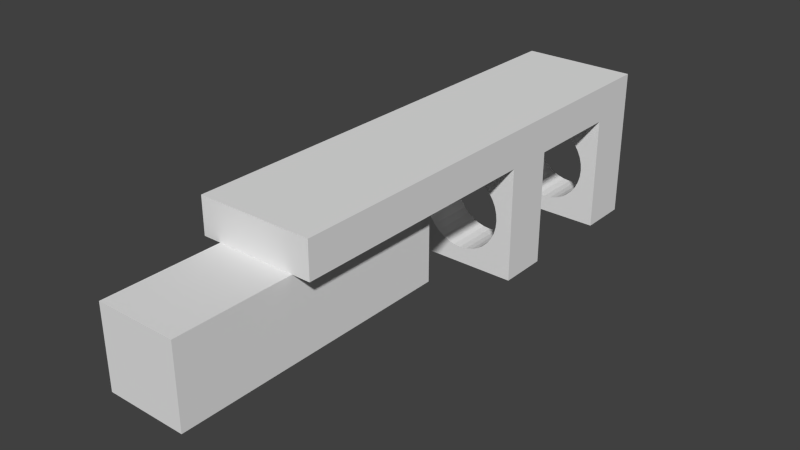 # Source: Dispenser.blend  (saved by Blender 2.72.0; exported with 4.5.12 LTS)
import bpy
from mathutils import Matrix  # noqa: F401  (used for matrix-valued properties, if any)

bpy.ops.wm.read_factory_settings(use_empty=True)
scene = bpy.context.scene
scene.name = 'Scene'

# ---- collections
col_collection_1 = bpy.data.collections.new('Collection 1'); scene.collection.children.link(col_collection_1)

# ---- world
world_world = bpy.data.worlds.new('World'); scene.world = world_world
world_world.color = (0.05088, 0.05088, 0.05088)
world_world.use_sun_shadow = False
world_world.sun_shadow_jitter_overblur = 0.0
world_world.cycles.sampling_method = 'MANUAL'
world_world.cycles.sample_map_resolution = 256

# ---- meshes
me_dispenser_001 = bpy.data.meshes.new('Dispenser.001')
me_dispenser_001.from_pydata([(0.035, -0.14, 0.0), (0.035, 0.14, 0.0), (0.035, -0.14, 0.022), (0.035, 0.14, 0.022), (-0.035, -0.14, 0.0), (-0.035, -0.14, 0.022), (-0.035, 0.14, 0.0), (-0.035, 0.14, 0.022), (0.009629, -0.045, -0.0377), (0.0, -0.05101, -0.035), (0.01, -0.045, -0.035), (0.008544, -0.045, -0.0402), (0.006826, -0.045, -0.04231), (0.004601, -0.045, -0.04388), (-0.0006824, -0.045, -0.04498), (0.002035, -0.045, -0.04479), (-0.003349, -0.045, -0.04442), (-0.005767, -0.045, -0.04317), (-0.007757, -0.045, -0.04131), (-0.009172, -0.045, -0.03898), (-0.009907, -0.045, -0.03636), (-0.009907, -0.045, -0.03364), (-0.009172, -0.045, -0.03102), (-0.007757, -0.045, -0.02869), (-0.005767, -0.045, -0.02683), (-0.003349, -0.045, -0.02558), (-0.0006824, -0.045, -0.02502), (0.002035, -0.045, -0.02521), (0.004601, -0.045, -0.02612), (0.008544, -0.045, -0.0298), (0.006826, -0.045, -0.02769), (0.009629, -0.045, -0.0323), (0.009629, -0.04, -0.0377), (0.01, -0.04, -0.035), (0.008544, -0.04, -0.0402), (0.006826, -0.04, -0.04231), (0.004601, -0.04, -0.04388), (0.002035, -0.04, -0.04479), (-0.0006824, -0.04, -0.04498), (-0.003349, -0.04, -0.04442), (-0.005767, -0.04, -0.04317), (-0.007757, -0.04, -0.04131), (-0.009172, -0.04, -0.03898), (-0.009907, -0.04, -0.03636), (-0.009907, -0.04, -0.03364), (-0.009172, -0.04, -0.03102), (-0.007757, -0.04, -0.02869), (-0.005767, -0.04, -0.02683), (-0.003349, -0.04, -0.02558), (-0.0006824, -0.04, -0.02502), (0.002035, -0.04, -0.02521), (0.004601, -0.04, -0.02612), (0.006826, -0.04, -0.02769), (0.008544, -0.04, -0.0298), (0.009629, -0.04, -0.0323), (0.024, -0.21, -0.048), (0.024, -0.04, -0.048), (0.024, -0.21, 0.0), (0.024, -0.04, 0.0), (-0.024, -0.21, -0.048), (-0.024, -0.21, 0.0), (-0.024, -0.04, -0.048), (-0.024, -0.04, 0.0), (-0.02462, 0.14, -0.03066), (-0.02462, 0.11, -0.03066), (-0.025, 0.14, -0.035), (-0.02349, 0.14, -0.02645), (-0.02349, 0.11, -0.02645), (-0.02165, 0.14, -0.0225), (-0.02165, 0.11, -0.0225), (-0.01915, 0.14, -0.01893), (-0.01915, 0.11, -0.01893), (-0.01607, 0.14, -0.01585), (-0.01607, 0.11, -0.01585), (-0.0125, 0.14, -0.01335), (-0.0125, 0.11, -0.01335), (-0.008551, 0.14, -0.01151), (-0.008551, 0.11, -0.01151), (-0.004341, 0.14, -0.01038), (-0.004341, 0.11, -0.01038), (-3.743e-18, 0.14, -0.01), (-4.037e-18, 0.11, -0.01), (0.004341, 0.14, -0.01038), (0.004341, 0.11, -0.01038), (0.008551, 0.14, -0.01151), (0.008551, 0.11, -0.01151), (0.0125, 0.14, -0.01335), (0.0125, 0.11, -0.01335), (0.01607, 0.14, -0.01585), (0.01607, 0.11, -0.01585), (0.01915, 0.14, -0.01893), (0.01915, 0.11, -0.01893), (0.02165, 0.14, -0.0225), (0.02165, 0.11, -0.0225), (0.02349, 0.14, -0.02645), (0.02349, 0.11, -0.02645), (0.02462, 0.14, -0.03066), (0.02462, 0.11, -0.03066), (0.025, 0.14, -0.035), (0.025, 0.11, -0.035), (0.02462, 0.14, -0.03934), (0.02462, 0.11, -0.03934), (0.02349, 0.14, -0.04355), (0.02349, 0.11, -0.04355), (0.02165, 0.14, -0.0475), (0.02165, 0.11, -0.0475), (0.01915, 0.14, -0.05107), (0.01915, 0.11, -0.05107), (0.01607, 0.14, -0.05415), (0.01607, 0.11, -0.05415), (0.0125, 0.14, -0.05665), (0.0125, 0.11, -0.05665), (0.008551, 0.14, -0.05849), (0.008551, 0.11, -0.05849), (0.004341, 0.14, -0.05962), (0.004341, 0.11, -0.05962), (1.291e-17, 0.14, -0.06), (1.874e-17, 0.11, -0.06), (-0.004341, 0.14, -0.05962), (-0.004341, 0.11, -0.05962), (-0.008551, 0.14, -0.05849), (-0.008551, 0.11, -0.05849), (-0.0125, 0.14, -0.05665), (-0.0125, 0.11, -0.05665), (-0.01607, 0.14, -0.05415), (-0.01607, 0.11, -0.05415), (-0.01915, 0.14, -0.05107), (-0.01915, 0.11, -0.05107), (-0.02165, 0.14, -0.0475), (-0.02165, 0.11, -0.0475), (-0.02349, 0.14, -0.04355), (-0.02349, 0.11, -0.04355), (-0.02462, 0.14, -0.03934), (-0.02462, 0.11, -0.03934), (-0.025, 0.11, -0.035), (0.035, 0.11, -1.332e-17), (0.035, 0.11, -0.07), (0.035, 0.14, -8.882e-18), (0.035, 0.14, -0.07), (-0.035, 0.11, -3.997e-17), (-0.035, 0.14, -3.553e-17), (-0.035, 0.11, -0.07), (-0.035, 0.14, -0.07), (-0.02462, 0.02, -0.03934), (-0.02462, 0.05, -0.03934), (-0.025, 0.02, -0.035), (-0.02349, 0.02, -0.04355), (-0.02349, 0.05, -0.04355), (-0.02165, 0.02, -0.0475), (-0.02165, 0.05, -0.0475), (-0.01915, 0.02, -0.05107), (-0.01915, 0.05, -0.05107), (-0.01607, 0.02, -0.05415), (-0.01607, 0.05, -0.05415), (-0.0125, 0.02, -0.05665), (-0.0125, 0.05, -0.05665), (-0.008551, 0.02, -0.05849), (-0.008551, 0.05, -0.05849), (-0.004341, 0.02, -0.05962), (-0.004341, 0.05, -0.05962), (1.531e-18, 0.02, -0.06), (-4.592e-18, 0.05, -0.06), (0.004341, 0.02, -0.05962), (0.004341, 0.05, -0.05962), (0.008551, 0.02, -0.05849), (0.008551, 0.05, -0.05849), (0.0125, 0.02, -0.05665), (0.0125, 0.05, -0.05665), (0.01607, 0.02, -0.05415), (0.01607, 0.05, -0.05415), (0.01915, 0.02, -0.05107), (0.01915, 0.05, -0.05107), (0.02165, 0.02, -0.0475), (0.02165, 0.05, -0.0475), (0.02349, 0.02, -0.04355), (0.02349, 0.05, -0.04355), (0.02462, 0.02, -0.03934), (0.02462, 0.05, -0.03934), (0.025, 0.02, -0.035), (0.025, 0.05, -0.035), (0.02462, 0.02, -0.03066), (0.02462, 0.05, -0.03066), (0.02349, 0.02, -0.02645), (0.02349, 0.05, -0.02645), (0.02165, 0.02, -0.0225), (0.02165, 0.05, -0.0225), (0.01915, 0.02, -0.01893), (0.01915, 0.05, -0.01893), (0.01607, 0.02, -0.01585), (0.01607, 0.05, -0.01585), (0.0125, 0.02, -0.01335), (0.0125, 0.05, -0.01335), (0.008551, 0.02, -0.01151), (0.008551, 0.05, -0.01151), (0.004341, 0.02, -0.01038), (0.004341, 0.05, -0.01038), (1.531e-18, 0.02, -0.01), (1.531e-18, 0.05, -0.01), (-0.004341, 0.02, -0.01038), (-0.004341, 0.05, -0.01038), (-0.008551, 0.02, -0.01151), (-0.008551, 0.05, -0.01151), (-0.0125, 0.02, -0.01335), (-0.0125, 0.05, -0.01335), (-0.01607, 0.02, -0.01585), (-0.01607, 0.05, -0.01585), (-0.01915, 0.02, -0.01893), (-0.01915, 0.05, -0.01893), (-0.02165, 0.02, -0.0225), (-0.02165, 0.05, -0.0225), (-0.02349, 0.02, -0.02645), (-0.02349, 0.05, -0.02645), (-0.02462, 0.02, -0.03066), (-0.02462, 0.05, -0.03066), (-0.025, 0.05, -0.035), (0.035, 0.05, -0.07), (0.035, 0.05, 0.0), (0.035, 0.02, -0.07), (0.035, 0.02, 0.0), (-0.035, 0.05, -0.07), (-0.035, 0.02, -0.07), (-0.035, 0.05, 0.0), (-0.035, 0.02, 0.0)], [], [(0, 1, 2), (2, 1, 3), (4, 0, 5), (5, 0, 2), (6, 4, 7), (7, 4, 5), (1, 6, 3), (3, 6, 7), (3, 7, 2), (2, 7, 5), (6, 1, 4), (4, 1, 0), (8, 9, 10), (8, 11, 9), (11, 12, 9), (12, 13, 9), (14, 9, 15), (14, 16, 9), (16, 17, 9), (17, 18, 9), (18, 19, 9), (19, 20, 9), (20, 21, 9), (21, 22, 9), (22, 23, 9), (23, 24, 9), (24, 25, 9), (25, 26, 9), (26, 27, 9), (27, 28, 9), (29, 9, 30), (29, 31, 9), (31, 10, 9), (15, 9, 13), (30, 9, 28), (32, 10, 33), (32, 8, 10), (32, 34, 8), (8, 34, 11), (11, 34, 35), (12, 35, 36), (13, 36, 37), (15, 37, 38), (14, 38, 39), (16, 39, 40), (17, 40, 41), (18, 41, 42), (19, 42, 43), (20, 43, 44), (21, 44, 45), (22, 45, 46), (23, 46, 47), (24, 47, 48), (25, 48, 49), (26, 49, 50), (27, 50, 51), (28, 51, 52), (30, 52, 53), (29, 53, 54), (31, 54, 33), (10, 31, 33), (11, 35, 12), (12, 36, 13), (13, 37, 15), (15, 38, 14), (14, 39, 16), (16, 40, 17), (17, 41, 18), (18, 42, 19), (19, 43, 20), (20, 44, 21), (21, 45, 22), (22, 46, 23), (23, 47, 24), (24, 48, 25), (25, 49, 26), (26, 50, 27), (27, 51, 28), (28, 52, 30), (30, 53, 29), (29, 54, 31), (55, 56, 57), (57, 56, 58), (59, 55, 60), (60, 55, 57), (61, 59, 62), (62, 59, 60), (32, 33, 56), (34, 56, 35), (34, 32, 56), (53, 58, 54), (53, 52, 58), (58, 52, 51), (50, 58, 51), (50, 49, 58), (58, 49, 62), (62, 49, 48), (47, 62, 48), (47, 46, 62), (62, 46, 45), (61, 45, 44), (43, 61, 44), (43, 42, 61), (61, 42, 41), (40, 61, 41), (40, 39, 61), (61, 39, 38), (56, 38, 37), (36, 56, 37), (36, 35, 56), (62, 45, 61), (61, 38, 56), (58, 56, 54), (54, 56, 33), (58, 62, 57), (57, 62, 60), (61, 56, 59), (59, 56, 55), (63, 64, 65), (63, 66, 64), (64, 66, 67), (67, 66, 68), (69, 68, 70), (71, 70, 72), (73, 72, 74), (75, 74, 76), (77, 76, 78), (79, 78, 80), (81, 80, 82), (83, 82, 84), (85, 84, 86), (87, 86, 88), (89, 88, 90), (91, 90, 92), (93, 92, 94), (95, 94, 96), (97, 96, 98), (99, 98, 100), (101, 100, 102), (103, 102, 104), (105, 104, 106), (107, 106, 108), (109, 108, 110), (111, 110, 112), (113, 112, 114), (115, 114, 116), (117, 116, 118), (119, 118, 120), (121, 120, 122), (123, 122, 124), (125, 124, 126), (127, 126, 128), (129, 128, 130), (131, 130, 132), (133, 132, 134), (133, 131, 132), (67, 68, 69), (69, 70, 71), (71, 72, 73), (73, 74, 75), (75, 76, 77), (77, 78, 79), (79, 80, 81), (81, 82, 83), (83, 84, 85), (85, 86, 87), (87, 88, 89), (89, 90, 91), (91, 92, 93), (93, 94, 95), (95, 96, 97), (97, 98, 99), (99, 100, 101), (101, 102, 103), (103, 104, 105), (105, 106, 107), (107, 108, 109), (109, 110, 111), (111, 112, 113), (113, 114, 115), (115, 116, 117), (117, 118, 119), (119, 120, 121), (121, 122, 123), (123, 124, 125), (125, 126, 127), (127, 128, 129), (129, 130, 131), (132, 65, 134), (134, 65, 64), (135, 136, 137), (137, 136, 138), (139, 135, 140), (140, 135, 137), (141, 139, 142), (142, 139, 140), (136, 141, 138), (138, 141, 142), (132, 142, 65), (132, 130, 142), (142, 130, 128), (126, 142, 128), (126, 124, 142), (142, 124, 122), (120, 142, 122), (120, 118, 142), (142, 118, 116), (138, 116, 114), (112, 138, 114), (112, 110, 138), (138, 110, 108), (106, 138, 108), (106, 104, 138), (138, 104, 102), (100, 138, 102), (100, 98, 138), (138, 98, 137), (137, 98, 96), (94, 137, 96), (94, 92, 137), (137, 92, 90), (88, 137, 90), (88, 86, 137), (137, 86, 84), (82, 137, 84), (82, 80, 137), (137, 80, 140), (140, 80, 78), (76, 140, 78), (76, 74, 140), (140, 74, 72), (70, 140, 72), (70, 68, 140), (140, 68, 66), (63, 140, 66), (63, 65, 140), (140, 65, 142), (142, 116, 138), (101, 136, 99), (101, 103, 136), (136, 103, 105), (107, 136, 105), (107, 109, 136), (136, 109, 111), (113, 136, 111), (113, 115, 136), (136, 115, 117), (141, 117, 119), (121, 141, 119), (121, 123, 141), (141, 123, 125), (127, 141, 125), (127, 129, 141), (141, 129, 131), (133, 141, 131), (133, 134, 141), (141, 134, 139), (139, 134, 64), (67, 139, 64), (67, 69, 139), (139, 69, 71), (73, 139, 71), (73, 75, 139), (139, 75, 77), (79, 139, 77), (79, 81, 139), (139, 81, 135), (135, 81, 83), (85, 135, 83), (85, 87, 135), (135, 87, 89), (91, 135, 89), (91, 93, 135), (135, 93, 95), (97, 135, 95), (97, 99, 135), (135, 99, 136), (136, 117, 141), (143, 144, 145), (143, 146, 144), (144, 146, 147), (147, 146, 148), (149, 148, 150), (151, 150, 152), (153, 152, 154), (155, 154, 156), (157, 156, 158), (159, 158, 160), (161, 160, 162), (163, 162, 164), (165, 164, 166), (167, 166, 168), (169, 168, 170), (171, 170, 172), (173, 172, 174), (175, 174, 176), (177, 176, 178), (179, 178, 180), (181, 180, 182), (183, 182, 184), (185, 184, 186), (187, 186, 188), (189, 188, 190), (191, 190, 192), (193, 192, 194), (195, 194, 196), (197, 196, 198), (199, 198, 200), (201, 200, 202), (203, 202, 204), (205, 204, 206), (207, 206, 208), (209, 208, 210), (211, 210, 212), (213, 212, 214), (213, 211, 212), (147, 148, 149), (149, 150, 151), (151, 152, 153), (153, 154, 155), (155, 156, 157), (157, 158, 159), (159, 160, 161), (161, 162, 163), (163, 164, 165), (165, 166, 167), (167, 168, 169), (169, 170, 171), (171, 172, 173), (173, 174, 175), (175, 176, 177), (177, 178, 179), (179, 180, 181), (181, 182, 183), (183, 184, 185), (185, 186, 187), (187, 188, 189), (189, 190, 191), (191, 192, 193), (193, 194, 195), (195, 196, 197), (197, 198, 199), (199, 200, 201), (201, 202, 203), (203, 204, 205), (205, 206, 207), (207, 208, 209), (209, 210, 211), (212, 145, 214), (214, 145, 144), (215, 216, 217), (217, 216, 218), (219, 215, 220), (220, 215, 217), (221, 219, 222), (222, 219, 220), (216, 221, 218), (218, 221, 222), (212, 222, 145), (212, 210, 222), (222, 210, 208), (206, 222, 208), (206, 204, 222), (222, 204, 202), (200, 222, 202), (200, 198, 222), (222, 198, 196), (218, 196, 194), (192, 218, 194), (192, 190, 218), (218, 190, 188), (186, 218, 188), (186, 184, 218), (218, 184, 182), (180, 218, 182), (180, 178, 218), (218, 178, 217), (217, 178, 176), (174, 217, 176), (174, 172, 217), (217, 172, 170), (168, 217, 170), (168, 166, 217), (217, 166, 164), (162, 217, 164), (162, 160, 217), (217, 160, 220), (220, 160, 158), (156, 220, 158), (156, 154, 220), (220, 154, 152), (150, 220, 152), (150, 148, 220), (220, 148, 146), (143, 220, 146), (143, 145, 220), (220, 145, 222), (222, 196, 218), (181, 216, 179), (181, 183, 216), (216, 183, 185), (187, 216, 185), (187, 189, 216), (216, 189, 191), (193, 216, 191), (193, 195, 216), (216, 195, 197), (221, 197, 199), (201, 221, 199), (201, 203, 221), (221, 203, 205), (207, 221, 205), (207, 209, 221), (221, 209, 211), (213, 221, 211), (213, 214, 221), (221, 214, 219), (219, 214, 144), (147, 219, 144), (147, 149, 219), (219, 149, 151), (153, 219, 151), (153, 155, 219), (219, 155, 157), (159, 219, 157), (159, 161, 219), (219, 161, 215), (215, 161, 163), (165, 215, 163), (165, 167, 215), (215, 167, 169), (171, 215, 169), (171, 173, 215), (215, 173, 175), (177, 215, 175), (177, 179, 215), (215, 179, 216), (216, 197, 221)])
me_dispenser_001.use_remesh_preserve_volume = False
me_dispenser_001.use_remesh_preserve_attributes = False
me_dispenser_001.use_mirror_vertex_groups = False
me_dispenser_001.update()

# ---- objects
ob_dispenser = bpy.data.objects.new('Dispenser', me_dispenser_001)

# ---- transforms, parenting, visibility, modifiers, constraints
ob_dispenser.location = (0.0, 0.0, 0.0)
ob_dispenser.lineart.crease_threshold = 0.0

# ---- collection membership
col_collection_1.objects.link(ob_dispenser)

# ---- scene / render settings (as saved in the file)
scene.frame_start = 1; scene.frame_end = 250; scene.frame_set(1)
scene.render.engine = 'BLENDER_EEVEE_NEXT'
scene.render.resolution_percentage = 50
scene.render.dither_intensity = 0.0
scene.cycles.use_denoising = False
scene.cycles.samples = 10
scene.cycles.sampling_pattern = 'TABULATED_SOBOL'
scene.cycles.light_sampling_threshold = 0.0
scene.cycles.use_adaptive_sampling = False
scene.cycles.use_light_tree = False
scene.cycles.blur_glossy = 0.0
scene.cycles.pixel_filter_type = 'GAUSSIAN'
scene.cycles.sample_clamp_indirect = 0.0
scene.view_settings.view_transform = 'Standard'
bpy.context.view_layer.update()

# ---- added for rendering (the .blend has no active camera and no usable light): camera, sun
cam_auto = bpy.data.cameras.new('AutoCamera')
cam_auto.lens = 50.0
cam_auto.sensor_width = 36.0
cam_auto.clip_end = 1000.0
ob_auto_camera = bpy.data.objects.new('AutoCamera', cam_auto)
scene.collection.objects.link(ob_auto_camera)
ob_auto_camera.location = (0.341035, -0.444242, 0.248828)
ob_auto_camera.rotation_euler = (1.09748, -7.21219e-08, 0.694738)
scene.camera = ob_auto_camera
light_auto_sun = bpy.data.lights.new('AutoSun', 'SUN')
light_auto_sun.energy = 3.0
light_auto_sun.angle = 0.0523599
ob_auto_sun = bpy.data.objects.new('AutoSun', light_auto_sun)
scene.collection.objects.link(ob_auto_sun)
ob_auto_sun.rotation_euler = (0.872665, 0.174533, 0.523599)
bpy.context.view_layer.update()

